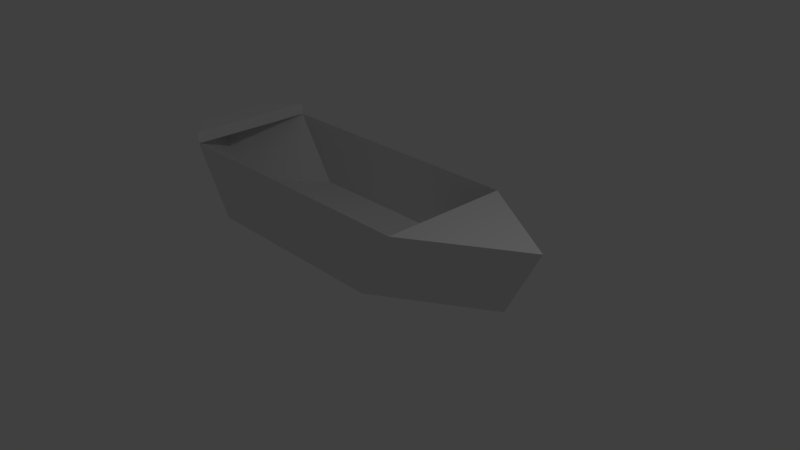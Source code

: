 # Source: boat.blend  (saved by Blender 2.78.0; exported with 4.5.12 LTS)
import bpy
from mathutils import Matrix  # noqa: F401  (used for matrix-valued properties, if any)

bpy.ops.wm.read_factory_settings(use_empty=True)
scene = bpy.context.scene
scene.name = 'Scene'

# ---- collections
col_collection_1 = bpy.data.collections.new('Collection 1'); scene.collection.children.link(col_collection_1)

# ---- world
world_world = bpy.data.worlds.new('World'); scene.world = world_world
world_world.color = (0.05088, 0.05088, 0.05088)
world_world.use_sun_shadow = False
world_world.sun_shadow_jitter_overblur = 0.0
world_world.cycles.sampling_method = 'MANUAL'

# ---- cameras
cam_camera = bpy.data.cameras.new('Camera')
cam_camera.clip_end = 100.0
cam_camera.lens = 35.0
cam_camera.sensor_width = 32.0
cam_camera.sensor_height = 18.0
cam_camera.ortho_scale = 7.314
cam_camera.dof.focus_distance = 0.0
cam_camera.dof.aperture_fstop = 128.0

# ---- lights
light_lamp = bpy.data.lights.new('Lamp', 'POINT')
light_lamp.transmission_factor = 0.0
light_lamp.cutoff_distance = 30.0
light_lamp.energy = 100.0
light_lamp.shadow_buffer_clip_start = 1.001
light_lamp.shadow_soft_size = 0.1
light_lamp.shadow_maximum_resolution = 0.006
light_lamp.use_absolute_resolution = True

# ---- meshes
me_plane = bpy.data.meshes.new('Plane')
me_plane.from_pydata([(-2.219, -1.0, 0.0), (2.082, -1.0, 0.0), (-2.219, 1.0, 0.0), (2.082, 1.0, 0.0), (-3.312, 0.0, 0.0), (0.0, -1.0, 0.0), (3.66, 0.0, 0.0), (0.0, 1.0, 0.0), (-2.219, -1.0, 0.0), (-2.219, 1.0, 0.0), (-3.312, 0.0, 0.0), (-2.65, 0.0, -1.033), (-1.557, -1.0, -1.033), (0.0, -1.0, -1.033), (1.556, -1.0, -1.033), (3.134, 0.0, -1.033), (1.556, 1.0, -1.033), (0.0, 1.0, -1.033), (-1.557, 1.0, -1.033), (0.0, 0.0, -1.033), (-3.312, 0.0, 0.1798), (-2.219, 1.0, 0.1798), (-2.219, -1.0, 0.1798)], [], [(3, 7, 17, 16), (4, 0, 12, 11), (6, 3, 16, 15), (2, 4, 11, 18), (4, 2, 9, 10), (0, 4, 10, 8), (19, 15, 16, 17), (11, 19, 17, 18), (12, 13, 19, 11), (13, 14, 15, 19), (0, 5, 13, 12), (7, 2, 18, 17), (5, 1, 14, 13), (1, 6, 15, 14), (6, 1, 3), (20, 21, 22), (9, 21, 20, 10), (8, 22, 21, 9), (10, 20, 22, 8)])
me_plane.use_remesh_preserve_volume = False
me_plane.use_remesh_preserve_attributes = False
me_plane.use_mirror_vertex_groups = False
me_plane.update()

# ---- objects
ob_plane = bpy.data.objects.new('Plane', me_plane)
ob_lamp = bpy.data.objects.new('Lamp', light_lamp)
ob_camera = bpy.data.objects.new('Camera', cam_camera)

# ---- transforms, parenting, visibility, modifiers, constraints
ob_plane.location = (-1.584, 0.8851, 0.4757)
ob_plane.lineart.crease_threshold = 0.0
ob_lamp.location = (4.076, 1.005, 5.904)
ob_lamp.rotation_euler = (0.6503, 0.05522, 1.866)
ob_lamp.lock_rotations_4d = False
ob_lamp.empty_display_type = 'ARROWS'
ob_lamp.color = (0.0, 0.0, 0.0, 0.0)
ob_lamp.lineart.crease_threshold = 0.0
ob_camera.location = (7.481, -6.508, 5.344)
ob_camera.rotation_euler = (1.109, 0.0, 0.8149)
ob_camera.lock_rotations_4d = False
ob_camera.empty_display_type = 'ARROWS'
ob_camera.color = (0.0, 0.0, 0.0, 0.0)
ob_camera.display_type = 'WIRE'
ob_camera.lineart.crease_threshold = 0.0

# ---- collection membership
col_collection_1.objects.link(ob_plane)
col_collection_1.objects.link(ob_lamp)
col_collection_1.objects.link(ob_camera)

# ---- scene / render settings (as saved in the file)
scene.camera = ob_camera
scene.frame_start = 1; scene.frame_end = 250; scene.frame_set(1)
scene.render.engine = 'BLENDER_EEVEE_NEXT'
scene.render.resolution_percentage = 50
scene.render.dither_intensity = 0.0
scene.cycles.use_denoising = False
scene.cycles.samples = 128
scene.cycles.sampling_pattern = 'TABULATED_SOBOL'
scene.cycles.light_sampling_threshold = 0.0
scene.cycles.use_adaptive_sampling = False
scene.cycles.use_light_tree = False
scene.cycles.blur_glossy = 0.0
scene.cycles.sample_clamp_indirect = 0.0
scene.view_settings.view_transform = 'Standard'
bpy.context.view_layer.update()
